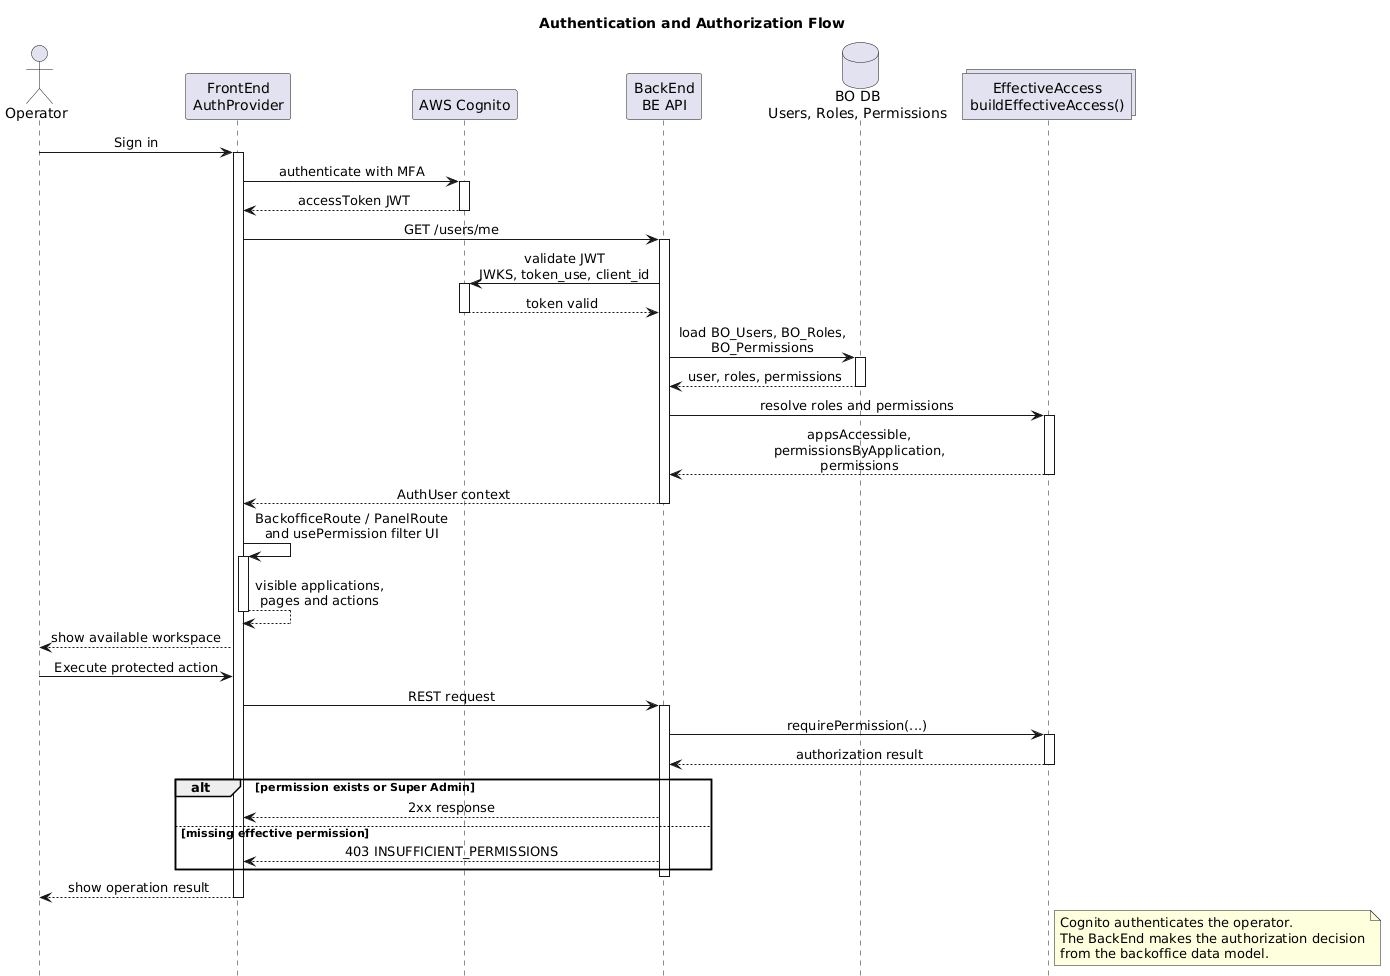

The diagram above was rendered by PlantUML. Its source (embedded in the PNG):
@startuml
title Authentication and Authorization Flow

skinparam shadowing false
skinparam sequenceMessageAlign center
hide footbox

actor "Operator" as Operator
participant "FrontEnd\nAuthProvider" as FE
participant "AWS Cognito" as Cognito
participant "BackEnd\nBE API" as BE
database "BO DB\nUsers, Roles, Permissions" as BODB
collections "EffectiveAccess\nbuildEffectiveAccess()" as Access

Operator -> FE : Sign in
activate FE
FE -> Cognito : authenticate with MFA
activate Cognito
Cognito --> FE : accessToken JWT
deactivate Cognito

FE -> BE : GET /users/me
activate BE
BE -> Cognito : validate JWT\nJWKS, token_use, client_id
activate Cognito
Cognito --> BE : token valid
deactivate Cognito
BE -> BODB : load BO_Users, BO_Roles,\nBO_Permissions
activate BODB
BODB --> BE : user, roles, permissions
deactivate BODB
BE -> Access : resolve roles and permissions
activate Access
Access --> BE : appsAccessible,\npermissionsByApplication,\npermissions
deactivate Access
BE --> FE : AuthUser context
deactivate BE

FE -> FE : BackofficeRoute / PanelRoute\nand usePermission filter UI
activate FE
FE --> FE : visible applications,\npages and actions
deactivate FE
FE --> Operator : show available workspace

Operator -> FE : Execute protected action
FE -> BE : REST request
activate BE
BE -> Access : requirePermission(...)
activate Access
Access --> BE : authorization result
deactivate Access
alt permission exists or Super Admin
  BE --> FE : 2xx response
else missing effective permission
  BE --> FE : 403 INSUFFICIENT_PERMISSIONS
end
deactivate BE
FE --> Operator : show operation result
deactivate FE

note right of Access
Cognito authenticates the operator.
The BackEnd makes the authorization decision
from the backoffice data model.
end note
@enduml